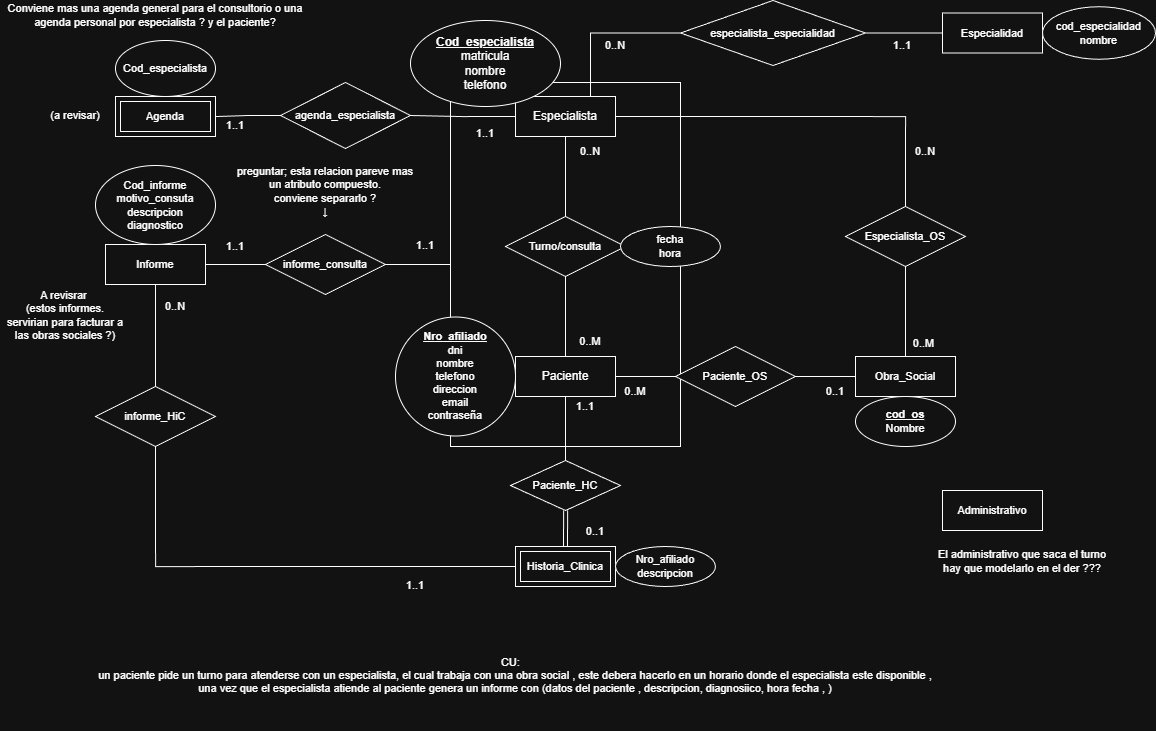

The diagram above was exported from draw.io. Its source (the exported page's mxGraphModel, read from the mxfile embedded in the PNG):
<mxGraphModel dx="1139" dy="769" grid="1" gridSize="10" guides="1" tooltips="1" connect="1" arrows="1" fold="1" page="1" pageScale="1" pageWidth="1169" pageHeight="827" math="0" shadow="0">
  <root>
    <mxCell id="0" />
    <mxCell id="1" parent="0" />
    <mxCell id="M62s3ZK5gMweekj7GJdZ-88" edge="1" parent="1" source="M62s3ZK5gMweekj7GJdZ-53" style="edgeStyle=orthogonalEdgeStyle;shape=connector;rounded=0;orthogonalLoop=1;jettySize=auto;html=1;exitX=0;exitY=0.5;exitDx=0;exitDy=0;entryX=1;entryY=0.5;entryDx=0;entryDy=0;strokeColor=default;align=center;verticalAlign=middle;fontFamily=Helvetica;fontSize=11;fontColor=default;labelBackgroundColor=default;endArrow=none;endFill=0;" target="M62s3ZK5gMweekj7GJdZ-87">
      <mxGeometry relative="1" as="geometry" />
    </mxCell>
    <mxCell id="M62s3ZK5gMweekj7GJdZ-53" parent="1" style="whiteSpace=wrap;html=1;align=center;fontFamily=Helvetica;fontSize=11;fontColor=default;labelBackgroundColor=default;" value="Entity" vertex="1">
      <mxGeometry height="364" width="230" x="455" y="92" as="geometry" />
    </mxCell>
    <mxCell id="M62s3ZK5gMweekj7GJdZ-41" edge="1" parent="1" source="M62s3ZK5gMweekj7GJdZ-1" style="edgeStyle=orthogonalEdgeStyle;shape=connector;rounded=0;orthogonalLoop=1;jettySize=auto;html=1;strokeColor=default;align=center;verticalAlign=middle;fontFamily=Helvetica;fontSize=11;fontColor=default;labelBackgroundColor=default;endArrow=none;endFill=0;" target="M62s3ZK5gMweekj7GJdZ-38" value="">
      <mxGeometry relative="1" as="geometry" />
    </mxCell>
    <mxCell id="M62s3ZK5gMweekj7GJdZ-1" parent="1" style="whiteSpace=wrap;html=1;align=center;" value="Paciente" vertex="1">
      <mxGeometry height="40" width="100" x="520" y="366" as="geometry" />
    </mxCell>
    <mxCell id="M62s3ZK5gMweekj7GJdZ-64" edge="1" parent="1" source="M62s3ZK5gMweekj7GJdZ-2" style="edgeStyle=orthogonalEdgeStyle;shape=connector;rounded=0;orthogonalLoop=1;jettySize=auto;html=1;exitX=0;exitY=0.5;exitDx=0;exitDy=0;entryX=1;entryY=0.5;entryDx=0;entryDy=0;strokeColor=default;align=center;verticalAlign=middle;fontFamily=Helvetica;fontSize=11;fontColor=default;labelBackgroundColor=default;endArrow=none;endFill=0;" target="M62s3ZK5gMweekj7GJdZ-52">
      <mxGeometry relative="1" as="geometry" />
    </mxCell>
    <mxCell id="M62s3ZK5gMweekj7GJdZ-2" parent="1" style="whiteSpace=wrap;html=1;align=center;" value="Especialista" vertex="1">
      <mxGeometry height="40" width="100" x="520" y="106" as="geometry" />
    </mxCell>
    <mxCell id="M62s3ZK5gMweekj7GJdZ-3" parent="1" style="ellipse;whiteSpace=wrap;html=1;align=center;" value="&lt;div&gt;&lt;b&gt;&lt;u&gt;Cod_especialista&lt;/u&gt;&lt;/b&gt;&lt;/div&gt;matricula&lt;div&gt;nombre&lt;/div&gt;&lt;div&gt;telefono&lt;/div&gt;" vertex="1">
      <mxGeometry height="86" width="150" x="415" y="30" as="geometry" />
    </mxCell>
    <mxCell id="M62s3ZK5gMweekj7GJdZ-11" parent="1" style="whiteSpace=wrap;html=1;align=center;fontFamily=Helvetica;fontSize=11;fontColor=default;labelBackgroundColor=default;" value="Obra_Social" vertex="1">
      <mxGeometry height="40" width="100" x="860" y="366" as="geometry" />
    </mxCell>
    <mxCell id="M62s3ZK5gMweekj7GJdZ-15" edge="1" parent="1" source="M62s3ZK5gMweekj7GJdZ-14" style="edgeStyle=orthogonalEdgeStyle;shape=connector;rounded=0;orthogonalLoop=1;jettySize=auto;html=1;strokeColor=default;align=center;verticalAlign=middle;fontFamily=Helvetica;fontSize=11;fontColor=default;labelBackgroundColor=default;endArrow=none;endFill=0;" target="M62s3ZK5gMweekj7GJdZ-11" value="">
      <mxGeometry relative="1" as="geometry" />
    </mxCell>
    <mxCell id="M62s3ZK5gMweekj7GJdZ-16" edge="1" parent="1" source="M62s3ZK5gMweekj7GJdZ-14" style="edgeStyle=orthogonalEdgeStyle;shape=connector;rounded=0;orthogonalLoop=1;jettySize=auto;html=1;strokeColor=default;align=center;verticalAlign=middle;fontFamily=Helvetica;fontSize=11;fontColor=default;labelBackgroundColor=default;endArrow=none;endFill=0;" target="M62s3ZK5gMweekj7GJdZ-1" value="">
      <mxGeometry relative="1" as="geometry" />
    </mxCell>
    <mxCell id="M62s3ZK5gMweekj7GJdZ-14" parent="1" style="shape=rhombus;perimeter=rhombusPerimeter;whiteSpace=wrap;html=1;align=center;fontFamily=Helvetica;fontSize=11;fontColor=default;labelBackgroundColor=default;" value="Paciente_OS" vertex="1">
      <mxGeometry height="60" width="120" x="680" y="356" as="geometry" />
    </mxCell>
    <mxCell id="M62s3ZK5gMweekj7GJdZ-18" parent="1" style="ellipse;whiteSpace=wrap;html=1;align=center;fontFamily=Helvetica;fontSize=11;fontColor=default;labelBackgroundColor=default;" value="&lt;b&gt;&lt;u&gt;Nro_afiliado&lt;/u&gt;&lt;/b&gt;&lt;div&gt;dni&lt;/div&gt;&lt;div&gt;nombre&lt;/div&gt;&lt;div&gt;telefono&lt;/div&gt;&lt;div&gt;direccion&lt;/div&gt;&lt;div&gt;email&lt;/div&gt;&lt;div&gt;contraseña&lt;/div&gt;" vertex="1">
      <mxGeometry height="119" width="120" x="400" y="326.5" as="geometry" />
    </mxCell>
    <mxCell id="M62s3ZK5gMweekj7GJdZ-19" parent="1" style="ellipse;whiteSpace=wrap;html=1;align=center;fontFamily=Helvetica;fontSize=11;fontColor=default;labelBackgroundColor=default;" value="&lt;b&gt;&lt;u&gt;cod_os&lt;/u&gt;&lt;/b&gt;&lt;div&gt;Nombre&lt;/div&gt;" vertex="1">
      <mxGeometry height="50" width="100" x="860" y="406" as="geometry" />
    </mxCell>
    <mxCell id="M62s3ZK5gMweekj7GJdZ-22" edge="1" parent="1" source="M62s3ZK5gMweekj7GJdZ-21" style="edgeStyle=orthogonalEdgeStyle;shape=connector;rounded=0;orthogonalLoop=1;jettySize=auto;html=1;exitX=0.5;exitY=0;exitDx=0;exitDy=0;entryX=1;entryY=0.5;entryDx=0;entryDy=0;strokeColor=default;align=center;verticalAlign=middle;fontFamily=Helvetica;fontSize=11;fontColor=default;labelBackgroundColor=default;endArrow=none;endFill=0;" target="M62s3ZK5gMweekj7GJdZ-2">
      <mxGeometry relative="1" as="geometry" />
    </mxCell>
    <mxCell id="M62s3ZK5gMweekj7GJdZ-23" edge="1" parent="1" source="M62s3ZK5gMweekj7GJdZ-21" style="edgeStyle=orthogonalEdgeStyle;shape=connector;rounded=0;orthogonalLoop=1;jettySize=auto;html=1;strokeColor=default;align=center;verticalAlign=middle;fontFamily=Helvetica;fontSize=11;fontColor=default;labelBackgroundColor=default;endArrow=none;endFill=0;" target="M62s3ZK5gMweekj7GJdZ-11" value="">
      <mxGeometry relative="1" as="geometry" />
    </mxCell>
    <mxCell id="M62s3ZK5gMweekj7GJdZ-26" connectable="0" parent="M62s3ZK5gMweekj7GJdZ-23" style="edgeLabel;html=1;align=center;verticalAlign=middle;resizable=0;points=[];fontFamily=Helvetica;fontSize=11;fontColor=default;labelBackgroundColor=default;" value="0..M" vertex="1">
      <mxGeometry relative="1" x="0.5556" y="4" as="geometry">
        <mxPoint x="13" y="6" as="offset" />
      </mxGeometry>
    </mxCell>
    <mxCell id="M62s3ZK5gMweekj7GJdZ-21" parent="1" style="shape=rhombus;perimeter=rhombusPerimeter;whiteSpace=wrap;html=1;align=center;fontFamily=Helvetica;fontSize=11;fontColor=default;labelBackgroundColor=default;" value="Especialista_OS" vertex="1">
      <mxGeometry height="60" width="120" x="850" y="216" as="geometry" />
    </mxCell>
    <mxCell id="M62s3ZK5gMweekj7GJdZ-24" parent="1" style="text;html=1;whiteSpace=wrap;strokeColor=none;fillColor=none;align=center;verticalAlign=middle;rounded=0;fontFamily=Helvetica;fontSize=11;fontColor=default;labelBackgroundColor=default;" value="0..N" vertex="1">
      <mxGeometry height="30" width="60" x="900" y="146" as="geometry" />
    </mxCell>
    <mxCell id="M62s3ZK5gMweekj7GJdZ-28" edge="1" parent="1" source="M62s3ZK5gMweekj7GJdZ-27" style="edgeStyle=orthogonalEdgeStyle;shape=connector;rounded=0;orthogonalLoop=1;jettySize=auto;html=1;strokeColor=default;align=center;verticalAlign=middle;fontFamily=Helvetica;fontSize=11;fontColor=default;labelBackgroundColor=default;endArrow=none;endFill=0;" target="M62s3ZK5gMweekj7GJdZ-1" value="">
      <mxGeometry relative="1" as="geometry" />
    </mxCell>
    <mxCell id="M62s3ZK5gMweekj7GJdZ-29" edge="1" parent="1" source="M62s3ZK5gMweekj7GJdZ-27" style="edgeStyle=orthogonalEdgeStyle;shape=link;rounded=0;orthogonalLoop=1;jettySize=auto;html=1;strokeColor=default;align=center;verticalAlign=middle;fontFamily=Helvetica;fontSize=11;fontColor=default;labelBackgroundColor=default;endArrow=none;endFill=0;" value="">
      <mxGeometry relative="1" as="geometry">
        <mxPoint x="570" y="556" as="targetPoint" />
      </mxGeometry>
    </mxCell>
    <mxCell id="M62s3ZK5gMweekj7GJdZ-27" parent="1" style="shape=rhombus;perimeter=rhombusPerimeter;whiteSpace=wrap;html=1;align=center;fontFamily=Helvetica;fontSize=11;fontColor=default;labelBackgroundColor=default;" value="Paciente_HC" vertex="1">
      <mxGeometry height="50" width="110" x="515" y="470" as="geometry" />
    </mxCell>
    <mxCell id="M62s3ZK5gMweekj7GJdZ-30" parent="1" style="text;html=1;whiteSpace=wrap;strokeColor=none;fillColor=none;align=center;verticalAlign=middle;rounded=0;fontFamily=Helvetica;fontSize=11;fontColor=default;labelBackgroundColor=default;" value="0..1" vertex="1">
      <mxGeometry height="30" width="60" x="810" y="386" as="geometry" />
    </mxCell>
    <mxCell id="M62s3ZK5gMweekj7GJdZ-31" parent="1" style="text;html=1;whiteSpace=wrap;strokeColor=none;fillColor=none;align=center;verticalAlign=middle;rounded=0;fontFamily=Helvetica;fontSize=11;fontColor=default;labelBackgroundColor=default;" value="0..M" vertex="1">
      <mxGeometry height="30" width="60" x="610" y="386" as="geometry" />
    </mxCell>
    <mxCell id="M62s3ZK5gMweekj7GJdZ-32" parent="1" style="text;html=1;whiteSpace=wrap;strokeColor=none;fillColor=none;align=center;verticalAlign=middle;rounded=0;fontFamily=Helvetica;fontSize=11;fontColor=default;labelBackgroundColor=default;" value="1..1" vertex="1">
      <mxGeometry height="30" width="60" x="560" y="401" as="geometry" />
    </mxCell>
    <mxCell id="M62s3ZK5gMweekj7GJdZ-34" parent="1" style="shape=ext;margin=3;double=1;whiteSpace=wrap;html=1;align=center;fontFamily=Helvetica;fontSize=11;fontColor=default;labelBackgroundColor=default;" value="Historia_Clinica" vertex="1">
      <mxGeometry height="40" width="100" x="520" y="556" as="geometry" />
    </mxCell>
    <mxCell id="M62s3ZK5gMweekj7GJdZ-35" parent="1" style="text;html=1;whiteSpace=wrap;strokeColor=none;fillColor=none;align=center;verticalAlign=middle;rounded=0;fontFamily=Helvetica;fontSize=11;fontColor=default;labelBackgroundColor=default;" value="0..1" vertex="1">
      <mxGeometry height="30" width="60" x="570" y="526" as="geometry" />
    </mxCell>
    <mxCell id="M62s3ZK5gMweekj7GJdZ-36" parent="1" style="ellipse;whiteSpace=wrap;html=1;align=center;fontFamily=Helvetica;fontSize=11;fontColor=default;labelBackgroundColor=default;" value="Nro_afiliado&lt;div&gt;descripcion&lt;/div&gt;" vertex="1">
      <mxGeometry height="40" width="100" x="620" y="556" as="geometry" />
    </mxCell>
    <mxCell id="M62s3ZK5gMweekj7GJdZ-42" edge="1" parent="1" source="M62s3ZK5gMweekj7GJdZ-38" style="edgeStyle=orthogonalEdgeStyle;shape=connector;rounded=0;orthogonalLoop=1;jettySize=auto;html=1;strokeColor=default;align=center;verticalAlign=middle;fontFamily=Helvetica;fontSize=11;fontColor=default;labelBackgroundColor=default;endArrow=none;endFill=0;" target="M62s3ZK5gMweekj7GJdZ-2" value="">
      <mxGeometry relative="1" as="geometry" />
    </mxCell>
    <mxCell id="M62s3ZK5gMweekj7GJdZ-38" parent="1" style="shape=rhombus;perimeter=rhombusPerimeter;whiteSpace=wrap;html=1;align=center;fontFamily=Helvetica;fontSize=11;fontColor=default;labelBackgroundColor=default;" value="Turno/consulta" vertex="1">
      <mxGeometry height="60" width="120" x="510" y="226" as="geometry" />
    </mxCell>
    <mxCell id="M62s3ZK5gMweekj7GJdZ-43" parent="1" style="ellipse;whiteSpace=wrap;html=1;align=center;fontFamily=Helvetica;fontSize=11;fontColor=default;labelBackgroundColor=default;" value="fecha&lt;div&gt;hora&lt;/div&gt;" vertex="1">
      <mxGeometry height="40" width="100" x="625" y="236" as="geometry" />
    </mxCell>
    <mxCell id="M62s3ZK5gMweekj7GJdZ-44" parent="1" style="text;html=1;whiteSpace=wrap;strokeColor=none;fillColor=none;align=center;verticalAlign=middle;rounded=0;fontFamily=Helvetica;fontSize=11;fontColor=default;labelBackgroundColor=default;" value="0..N" vertex="1">
      <mxGeometry height="30" width="60" x="565" y="146" as="geometry" />
    </mxCell>
    <mxCell id="M62s3ZK5gMweekj7GJdZ-45" parent="1" style="text;html=1;whiteSpace=wrap;strokeColor=none;fillColor=none;align=center;verticalAlign=middle;rounded=0;fontFamily=Helvetica;fontSize=11;fontColor=default;labelBackgroundColor=default;" value="0..M" vertex="1">
      <mxGeometry height="30" width="60" x="565" y="336" as="geometry" />
    </mxCell>
    <mxCell id="M62s3ZK5gMweekj7GJdZ-50" parent="1" style="text;html=1;whiteSpace=wrap;strokeColor=none;fillColor=none;align=center;verticalAlign=middle;rounded=0;fontFamily=Helvetica;fontSize=11;fontColor=default;labelBackgroundColor=default;" value="CU:&amp;nbsp; &amp;nbsp;&lt;div&gt;un paciente pide un turno para atenderse con un especialista, el cual trabaja con una obra social , este debera hacerlo en un horario donde el especialista este disponible ,&lt;/div&gt;&lt;div&gt;una vez que el especialista atiende al paciente genera un informe con (datos del paciente , descripcion, diagnosiico, hora fecha , )&lt;/div&gt;" vertex="1">
      <mxGeometry height="110" width="1020" x="10" y="630" as="geometry" />
    </mxCell>
    <mxCell id="M62s3ZK5gMweekj7GJdZ-62" edge="1" parent="1" source="M62s3ZK5gMweekj7GJdZ-52" style="edgeStyle=orthogonalEdgeStyle;shape=connector;rounded=0;orthogonalLoop=1;jettySize=auto;html=1;strokeColor=default;align=center;verticalAlign=middle;fontFamily=Helvetica;fontSize=11;fontColor=default;labelBackgroundColor=default;endArrow=none;endFill=0;exitX=0;exitY=0.5;exitDx=0;exitDy=0;" value="">
      <mxGeometry relative="1" as="geometry">
        <mxPoint x="239.99999999999977" y="125" as="sourcePoint" />
        <mxPoint x="220" y="126.05882352941171" as="targetPoint" />
      </mxGeometry>
    </mxCell>
    <mxCell id="M62s3ZK5gMweekj7GJdZ-52" parent="1" style="shape=rhombus;perimeter=rhombusPerimeter;whiteSpace=wrap;html=1;align=center;fontFamily=Helvetica;fontSize=11;fontColor=default;labelBackgroundColor=default;" value="agenda_especialista" vertex="1">
      <mxGeometry height="66" width="130" x="285" y="92" as="geometry" />
    </mxCell>
    <mxCell id="M62s3ZK5gMweekj7GJdZ-90" edge="1" parent="1" source="M62s3ZK5gMweekj7GJdZ-54" style="edgeStyle=orthogonalEdgeStyle;shape=connector;rounded=0;orthogonalLoop=1;jettySize=auto;html=1;strokeColor=default;align=center;verticalAlign=middle;fontFamily=Helvetica;fontSize=11;fontColor=default;labelBackgroundColor=default;endArrow=none;endFill=0;" target="M62s3ZK5gMweekj7GJdZ-87" value="">
      <mxGeometry relative="1" as="geometry" />
    </mxCell>
    <mxCell id="M62s3ZK5gMweekj7GJdZ-54" parent="1" style="whiteSpace=wrap;html=1;align=center;fontFamily=Helvetica;fontSize=11;fontColor=default;labelBackgroundColor=default;" value="Informe" vertex="1">
      <mxGeometry height="40" width="100" x="110" y="254" as="geometry" />
    </mxCell>
    <mxCell id="M62s3ZK5gMweekj7GJdZ-56" parent="1" style="whiteSpace=wrap;html=1;align=center;fontFamily=Helvetica;fontSize=11;fontColor=default;labelBackgroundColor=default;" value="Administrativo" vertex="1">
      <mxGeometry height="40" width="100" x="947" y="500" as="geometry" />
    </mxCell>
    <mxCell id="M62s3ZK5gMweekj7GJdZ-59" parent="1" style="ellipse;whiteSpace=wrap;html=1;align=center;fontFamily=Helvetica;fontSize=11;fontColor=default;labelBackgroundColor=default;" value="Cod_informe&lt;div&gt;motivo_consuta&lt;/div&gt;&lt;div&gt;descripcion&lt;/div&gt;&lt;div&gt;diagnostico&lt;/div&gt;" vertex="1">
      <mxGeometry height="79" width="120" x="100" y="175" as="geometry" />
    </mxCell>
    <mxCell id="M62s3ZK5gMweekj7GJdZ-65" parent="1" style="ellipse;whiteSpace=wrap;html=1;align=center;fontFamily=Helvetica;fontSize=11;fontColor=default;labelBackgroundColor=default;" value="Cod_especialista" vertex="1">
      <mxGeometry height="56" width="100" x="120" y="50" as="geometry" />
    </mxCell>
    <mxCell id="M62s3ZK5gMweekj7GJdZ-66" parent="1" style="shape=ext;margin=3;double=1;whiteSpace=wrap;html=1;align=center;fontFamily=Helvetica;fontSize=11;fontColor=default;labelBackgroundColor=default;" value="Agenda" vertex="1">
      <mxGeometry height="40" width="100" x="120" y="106" as="geometry" />
    </mxCell>
    <mxCell id="M62s3ZK5gMweekj7GJdZ-67" parent="1" style="text;html=1;whiteSpace=wrap;strokeColor=none;fillColor=none;align=center;verticalAlign=middle;rounded=0;fontFamily=Helvetica;fontSize=11;fontColor=default;labelBackgroundColor=default;" value="(a revisar)" vertex="1">
      <mxGeometry height="30" width="60" x="50" y="110" as="geometry" />
    </mxCell>
    <mxCell id="M62s3ZK5gMweekj7GJdZ-68" parent="1" style="whiteSpace=wrap;html=1;align=center;fontFamily=Helvetica;fontSize=11;fontColor=default;labelBackgroundColor=default;" value="Especialidad" vertex="1">
      <mxGeometry height="40" width="100" x="947" y="22.5" as="geometry" />
    </mxCell>
    <mxCell id="M62s3ZK5gMweekj7GJdZ-70" edge="1" parent="1" source="M62s3ZK5gMweekj7GJdZ-69" style="edgeStyle=orthogonalEdgeStyle;shape=connector;rounded=0;orthogonalLoop=1;jettySize=auto;html=1;strokeColor=default;align=center;verticalAlign=middle;fontFamily=Helvetica;fontSize=11;fontColor=default;labelBackgroundColor=default;endArrow=none;endFill=0;" target="M62s3ZK5gMweekj7GJdZ-68" value="">
      <mxGeometry relative="1" as="geometry" />
    </mxCell>
    <mxCell id="M62s3ZK5gMweekj7GJdZ-71" edge="1" parent="1" source="M62s3ZK5gMweekj7GJdZ-69" style="edgeStyle=orthogonalEdgeStyle;shape=connector;rounded=0;orthogonalLoop=1;jettySize=auto;html=1;exitX=0;exitY=0.5;exitDx=0;exitDy=0;entryX=0.75;entryY=0;entryDx=0;entryDy=0;strokeColor=default;align=center;verticalAlign=middle;fontFamily=Helvetica;fontSize=11;fontColor=default;labelBackgroundColor=default;endArrow=none;endFill=0;" target="M62s3ZK5gMweekj7GJdZ-2">
      <mxGeometry relative="1" as="geometry" />
    </mxCell>
    <mxCell id="M62s3ZK5gMweekj7GJdZ-69" parent="1" style="shape=rhombus;perimeter=rhombusPerimeter;whiteSpace=wrap;html=1;align=center;fontFamily=Helvetica;fontSize=11;fontColor=default;labelBackgroundColor=default;" value="especialista_especialidad" vertex="1">
      <mxGeometry height="65" width="185" x="685" y="10" as="geometry" />
    </mxCell>
    <mxCell id="M62s3ZK5gMweekj7GJdZ-72" parent="1" style="text;html=1;whiteSpace=wrap;strokeColor=none;fillColor=none;align=center;verticalAlign=middle;rounded=0;fontFamily=Helvetica;fontSize=11;fontColor=default;labelBackgroundColor=default;" value="0..N" vertex="1">
      <mxGeometry height="30" width="60" x="590" y="40" as="geometry" />
    </mxCell>
    <mxCell id="M62s3ZK5gMweekj7GJdZ-73" parent="1" style="text;html=1;whiteSpace=wrap;strokeColor=none;fillColor=none;align=center;verticalAlign=middle;rounded=0;fontFamily=Helvetica;fontSize=11;fontColor=default;labelBackgroundColor=default;" value="1..1" vertex="1">
      <mxGeometry height="30" width="60" x="877" y="40" as="geometry" />
    </mxCell>
    <mxCell id="M62s3ZK5gMweekj7GJdZ-75" parent="1" style="text;html=1;whiteSpace=wrap;strokeColor=none;fillColor=none;align=center;verticalAlign=middle;rounded=0;fontFamily=Helvetica;fontSize=11;fontColor=default;labelBackgroundColor=default;" value="1..1" vertex="1">
      <mxGeometry height="30" width="60" x="210" y="120" as="geometry" />
    </mxCell>
    <mxCell id="M62s3ZK5gMweekj7GJdZ-76" parent="1" style="text;html=1;whiteSpace=wrap;strokeColor=none;fillColor=none;align=center;verticalAlign=middle;rounded=0;fontFamily=Helvetica;fontSize=11;fontColor=default;labelBackgroundColor=default;" value="1..1" vertex="1">
      <mxGeometry height="30" width="60" x="460" y="128" as="geometry" />
    </mxCell>
    <mxCell id="M62s3ZK5gMweekj7GJdZ-78" parent="1" style="ellipse;whiteSpace=wrap;html=1;align=center;fontFamily=Helvetica;fontSize=11;fontColor=default;labelBackgroundColor=default;" value="cod_especialidad&lt;div&gt;nombre&lt;/div&gt;" vertex="1">
      <mxGeometry height="52.5" width="113" x="1047" y="16.25" as="geometry" />
    </mxCell>
    <mxCell id="M62s3ZK5gMweekj7GJdZ-82" edge="1" parent="1" source="M62s3ZK5gMweekj7GJdZ-81" style="edgeStyle=orthogonalEdgeStyle;shape=connector;rounded=0;orthogonalLoop=1;jettySize=auto;html=1;exitX=0.5;exitY=1;exitDx=0;exitDy=0;entryX=0;entryY=0.5;entryDx=0;entryDy=0;strokeColor=default;align=center;verticalAlign=middle;fontFamily=Helvetica;fontSize=11;fontColor=default;labelBackgroundColor=default;endArrow=none;endFill=0;" target="M62s3ZK5gMweekj7GJdZ-34">
      <mxGeometry relative="1" as="geometry" />
    </mxCell>
    <mxCell id="M62s3ZK5gMweekj7GJdZ-84" edge="1" parent="1" source="M62s3ZK5gMweekj7GJdZ-81" style="edgeStyle=orthogonalEdgeStyle;shape=connector;rounded=0;orthogonalLoop=1;jettySize=auto;html=1;exitX=0.5;exitY=0;exitDx=0;exitDy=0;entryX=0.5;entryY=1;entryDx=0;entryDy=0;strokeColor=default;align=center;verticalAlign=middle;fontFamily=Helvetica;fontSize=11;fontColor=default;labelBackgroundColor=default;endArrow=none;endFill=0;" target="M62s3ZK5gMweekj7GJdZ-54">
      <mxGeometry relative="1" as="geometry" />
    </mxCell>
    <mxCell id="M62s3ZK5gMweekj7GJdZ-81" parent="1" style="shape=rhombus;perimeter=rhombusPerimeter;whiteSpace=wrap;html=1;align=center;fontFamily=Helvetica;fontSize=11;fontColor=default;labelBackgroundColor=default;" value="informe_HiC" vertex="1">
      <mxGeometry height="60" width="120" x="100" y="396" as="geometry" />
    </mxCell>
    <mxCell id="M62s3ZK5gMweekj7GJdZ-83" parent="1" style="text;html=1;whiteSpace=wrap;strokeColor=none;fillColor=none;align=center;verticalAlign=middle;rounded=0;fontFamily=Helvetica;fontSize=11;fontColor=default;labelBackgroundColor=default;" value="1..1" vertex="1">
      <mxGeometry height="30" width="60" x="390" y="580" as="geometry" />
    </mxCell>
    <mxCell id="M62s3ZK5gMweekj7GJdZ-85" parent="1" style="text;html=1;whiteSpace=wrap;strokeColor=none;fillColor=none;align=center;verticalAlign=middle;rounded=0;fontFamily=Helvetica;fontSize=11;fontColor=default;labelBackgroundColor=default;" value="0..N" vertex="1">
      <mxGeometry height="30" width="60" x="150" y="301" as="geometry" />
    </mxCell>
    <mxCell id="M62s3ZK5gMweekj7GJdZ-86" parent="1" style="text;html=1;whiteSpace=wrap;strokeColor=none;fillColor=none;align=center;verticalAlign=middle;rounded=0;fontFamily=Helvetica;fontSize=11;fontColor=default;labelBackgroundColor=default;" value="A revisrar&amp;nbsp;&lt;div&gt;(estos informes. servirian para facturar a las obras sociales ?)&lt;/div&gt;" vertex="1">
      <mxGeometry height="30" width="120" x="10" y="310" as="geometry" />
    </mxCell>
    <mxCell id="M62s3ZK5gMweekj7GJdZ-87" parent="1" style="shape=rhombus;perimeter=rhombusPerimeter;whiteSpace=wrap;html=1;align=center;fontFamily=Helvetica;fontSize=11;fontColor=default;labelBackgroundColor=default;" value="informe_consulta" vertex="1">
      <mxGeometry height="60" width="120" x="270" y="244" as="geometry" />
    </mxCell>
    <mxCell id="M62s3ZK5gMweekj7GJdZ-91" parent="1" style="text;html=1;whiteSpace=wrap;strokeColor=none;fillColor=none;align=center;verticalAlign=middle;rounded=0;fontFamily=Helvetica;fontSize=11;fontColor=default;labelBackgroundColor=default;" value="1..1" vertex="1">
      <mxGeometry height="30" width="60" x="400" y="240" as="geometry" />
    </mxCell>
    <mxCell id="M62s3ZK5gMweekj7GJdZ-92" parent="1" style="text;html=1;whiteSpace=wrap;strokeColor=none;fillColor=none;align=center;verticalAlign=middle;rounded=0;fontFamily=Helvetica;fontSize=11;fontColor=default;labelBackgroundColor=default;" value="1..1" vertex="1">
      <mxGeometry height="30" width="60" x="210" y="241" as="geometry" />
    </mxCell>
    <mxCell id="M62s3ZK5gMweekj7GJdZ-95" parent="1" style="text;html=1;whiteSpace=wrap;strokeColor=none;fillColor=none;align=center;verticalAlign=middle;rounded=0;fontFamily=Helvetica;fontSize=11;fontColor=default;labelBackgroundColor=default;" value="preguntar; esta relacion pareve mas un atributo compuesto.&lt;div&gt;conviene separarlo ?&lt;/div&gt;&lt;div&gt;↓&lt;/div&gt;" vertex="1">
      <mxGeometry height="50" width="180" x="240" y="176" as="geometry" />
    </mxCell>
    <mxCell id="M62s3ZK5gMweekj7GJdZ-96" parent="1" style="text;html=1;whiteSpace=wrap;strokeColor=none;fillColor=none;align=center;verticalAlign=middle;rounded=0;fontFamily=Helvetica;fontSize=11;fontColor=default;labelBackgroundColor=default;" value="Conviene mas una agenda general para el consultorio o una agenda personal por especialista ? y el paciente?" vertex="1">
      <mxGeometry height="30" width="310" x="5" y="10" as="geometry" />
    </mxCell>
    <mxCell id="M62s3ZK5gMweekj7GJdZ-97" parent="1" style="text;html=1;whiteSpace=wrap;strokeColor=none;fillColor=none;align=center;verticalAlign=middle;rounded=0;fontFamily=Helvetica;fontSize=11;fontColor=default;labelBackgroundColor=default;" value="El administrativo que saca el turno hay que modelarlo en el der ???" vertex="1">
      <mxGeometry height="30" width="180" x="937" y="556" as="geometry" />
    </mxCell>
  </root>
</mxGraphModel>